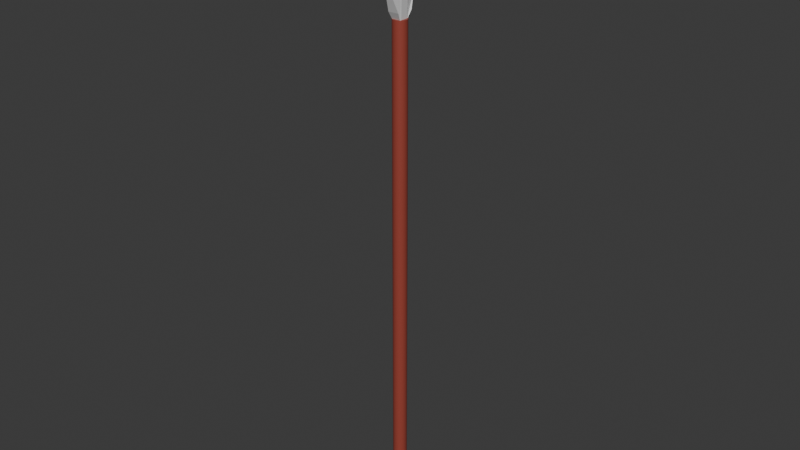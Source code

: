 # Source: spear.blend  (saved by Blender 4.1.24; exported with 4.5.12 LTS)
import bpy
from mathutils import Matrix  # noqa: F401  (used for matrix-valued properties, if any)

bpy.ops.wm.read_factory_settings(use_empty=True)
scene = bpy.context.scene
scene.name = 'Scene'

# ---- collections
col_sword = bpy.data.collections.new('Sword'); scene.collection.children.link(col_sword)

# ---- materials (node trees are filled in below, after node groups)
mat_material_003 = bpy.data.materials.new('Material.003')
mat_material_003.use_transparent_shadow = False
mat_material_002 = bpy.data.materials.new('Material.002')
mat_material_002.use_transparent_shadow = False
mat_material_001 = bpy.data.materials.new('Material.001')
mat_material_001.use_transparent_shadow = False

# ---- node groups
ng_smooth_by_angle = bpy.data.node_groups.new('Smooth by Angle', 'GeometryNodeTree')
_s = ng_smooth_by_angle.interface.new_socket(name='Mesh', in_out='OUTPUT', socket_type='NodeSocketGeometry')
_s = ng_smooth_by_angle.interface.new_socket(name='Mesh', in_out='INPUT', socket_type='NodeSocketGeometry')
_s = ng_smooth_by_angle.interface.new_socket(name='Angle', in_out='INPUT', socket_type='NodeSocketFloat')
_s.subtype = 'ANGLE'
_s.default_value = 0.5236
_s.min_value = 0.0
_s.max_value = 3.142
_s.description = 'Maximum face angle for smooth edges'
_s = ng_smooth_by_angle.interface.new_socket(name='Ignore Sharpness', in_out='INPUT', socket_type='NodeSocketBool')
_s.force_non_field = True
ng_smooth_by_angle.is_modifier = True
_N = ng_smooth_by_angle.nodes; _L = ng_smooth_by_angle.links
n0 = _N.new('GeometryNodeSetShadeSmooth'); n0.name = 'Set Shade Smooth'; n0.location = (120, -80)
n0.domain = 'EDGE'
n1 = _N.new('GeometryNodeSetShadeSmooth'); n1.name = 'Set Shade Smooth.001'; n1.location = (300, -80)
n2 = _N.new('NodeGroupOutput'); n2.name = 'Group Output'; n2.location = (480, -80)
n3 = _N.new('GeometryNodeInputMeshEdgeAngle'); n3.name = 'Edge Angle'; n3.location = (-440, -240)
n4 = _N.new('NodeGroupInput'); n4.name = 'Group Input'; n4.location = (-80, -80)
n5 = _N.new('GeometryNodeInputEdgeSmooth'); n5.name = 'Is Edge Smooth'; n5.location = (-260, -120)
n6 = _N.new('GeometryNodeInputShadeSmooth'); n6.name = 'Is Shade Smooth'; n6.location = (-440, -397)
n7 = _N.new('FunctionNodeCompare'); n7.name = 'Compare'; n7.location = (-260, -260)
n7.operation = 'LESS_EQUAL'
n7.inputs[6].default_value = (0.0, 0.0, 0.0, 0.0)
n7.inputs[7].default_value = (0.0, 0.0, 0.0, 0.0)
n8 = _N.new('FunctionNodeBooleanMath'); n8.name = 'Boolean Math.001'; n8.location = (-80, -260)
n9 = _N.new('NodeGroupInput'); n9.name = 'Group Input.001'; n9.location = (-440, -329)
n10 = _N.new('NodeGroupInput'); n10.name = 'Group Input.002'; n10.location = (-259, -189)
n11 = _N.new('FunctionNodeBooleanMath'); n11.name = 'Boolean Math'; n11.location = (-80, -149)
n11.operation = 'OR'
n12 = _N.new('FunctionNodeBooleanMath'); n12.name = 'Boolean Math.002'; n12.location = (-260, -380)
n12.operation = 'OR'
n13 = _N.new('NodeGroupInput'); n13.name = 'Group Input.003'; n13.location = (-440, -460)
_L.new(n3.outputs[0], n7.inputs[0])
_L.new(n1.outputs[0], n2.inputs[0])
_L.new(n9.outputs[1], n7.inputs[1])
_L.new(n7.outputs[0], n8.inputs[0])
_L.new(n4.outputs[0], n0.inputs[0])
_L.new(n0.outputs[0], n1.inputs[0])
_L.new(n8.outputs[0], n0.inputs[2])
_L.new(n10.outputs[2], n11.inputs[1])
_L.new(n5.outputs[0], n11.inputs[0])
_L.new(n11.outputs[0], n0.inputs[1])
_L.new(n13.outputs[2], n12.inputs[1])
_L.new(n6.outputs[0], n12.inputs[0])
_L.new(n12.outputs[0], n8.inputs[1])
n2.is_active_output = True

# ---- material node trees
mat_material_003.use_nodes = True; mat_material_003.node_tree.nodes.clear()
_N = mat_material_003.node_tree.nodes; _L = mat_material_003.node_tree.links
n0 = _N.new('ShaderNodeBsdfPrincipled'); n0.name = 'Principled BSDF'; n0.location = (10, 300)
n0.inputs[0].default_value = (0.3177, 0.05588, 0.03864, 1.0)
n1 = _N.new('ShaderNodeOutputMaterial'); n1.name = 'Material Output'; n1.location = (300, 300)
_L.new(n0.outputs[0], n1.inputs[0])
n1.is_active_output = True
mat_material_002.use_nodes = True; mat_material_002.node_tree.nodes.clear()
_N = mat_material_002.node_tree.nodes; _L = mat_material_002.node_tree.links
n0 = _N.new('ShaderNodeBsdfPrincipled'); n0.name = 'Principled BSDF'; n0.location = (10, 300)
n0.inputs[0].default_value = (0.2839, 0.2839, 0.2839, 1.0)
n1 = _N.new('ShaderNodeOutputMaterial'); n1.name = 'Material Output'; n1.location = (300, 300)
_L.new(n0.outputs[0], n1.inputs[0])
n1.is_active_output = True
mat_material_001.use_nodes = True; mat_material_001.node_tree.nodes.clear()
_N = mat_material_001.node_tree.nodes; _L = mat_material_001.node_tree.links
n0 = _N.new('ShaderNodeBsdfPrincipled'); n0.name = 'Principled BSDF'; n0.location = (10, 300)
n0.inputs[0].default_value = (0.7202, 0.7202, 0.7202, 1.0)
n1 = _N.new('ShaderNodeOutputMaterial'); n1.name = 'Material Output'; n1.location = (300, 300)
_L.new(n0.outputs[0], n1.inputs[0])
n1.is_active_output = True

# ---- world
world_world = bpy.data.worlds.new('World'); scene.world = world_world
world_world.use_nodes = True; world_world.node_tree.nodes.clear()
_N = world_world.node_tree.nodes; _L = world_world.node_tree.links
n0 = _N.new('ShaderNodeOutputWorld'); n0.name = 'World Output'; n0.location = (300, 300)
n1 = _N.new('ShaderNodeBackground'); n1.name = 'Background'; n1.location = (10, 300)
n1.inputs[0].default_value = (0.05088, 0.05088, 0.05088, 1.0)
_L.new(n1.outputs[0], n0.inputs[0])
n0.is_active_output = True
world_world.color = (0.05088, 0.05088, 0.05088)
world_world.use_sun_shadow = False
world_world.sun_shadow_jitter_overblur = 0.0

# ---- meshes
me_cylinder = bpy.data.meshes.new('Cylinder')
me_cylinder.from_pydata([(0.0, 1.0, 23.16), (0.1951, 0.9808, 23.16), (0.3827, 0.9239, 23.16), (0.5556, 0.8315, 23.16), (0.7071, 0.7071, 23.16), (0.8315, 0.5556, 23.16), (0.9239, 0.3827, 23.16), (0.9808, 0.1951, 23.16), (1.0, 0.0, 23.16), (0.9808, -0.1951, 23.16), (0.9239, -0.3827, 23.16), (0.8315, -0.5556, 23.16), (0.7071, -0.7071, 23.16), (0.5556, -0.8315, 23.16), (0.3827, -0.9239, 23.16), (0.1951, -0.9808, 23.16), (0.0, -1.0, 23.16), (-0.1951, -0.9808, 23.16), (-0.3827, -0.9239, 23.16), (-0.5556, -0.8315, 23.16), (-0.7071, -0.7071, 23.16), (-0.8315, -0.5556, 23.16), (-0.9239, -0.3827, 23.16), (-0.9808, -0.1951, 23.16), (-1.0, 0.0, 23.16), (-0.9808, 0.1951, 23.16), (-0.9239, 0.3827, 23.16), (-0.8315, 0.5556, 23.16), (-0.7071, 0.7071, 23.16), (-0.5556, 0.8315, 23.16), (-0.3827, 0.9239, 23.16), (-0.1951, 0.9808, 23.16), (0.0, 1.0, -0.7505), (0.1951, 0.9808, -0.7505), (0.3827, 0.9239, -0.7505), (0.5556, 0.8315, -0.7505), (0.7071, 0.7071, -0.7505), (0.8315, 0.5556, -0.7505), (0.9239, 0.3827, -0.7505), (0.9808, 0.1951, -0.7505), (1.0, 0.0, -0.7505), (0.9808, -0.1951, -0.7505), (0.9239, -0.3827, -0.7505), (0.8315, -0.5556, -0.7505), (0.7071, -0.7071, -0.7505), (0.5556, -0.8315, -0.7505), (0.3827, -0.9239, -0.7505), (0.1951, -0.9808, -0.7505), (0.0, -1.0, -0.7505), (-0.1951, -0.9808, -0.7505), (-0.3827, -0.9239, -0.7505), (-0.5556, -0.8315, -0.7505), (-0.7071, -0.7071, -0.7505), (-0.8315, -0.5556, -0.7505), (-0.9239, -0.3827, -0.7505), (-0.9808, -0.1951, -0.7505), (-1.0, 0.0, -0.7505), (-0.9808, 0.1951, -0.7505), (-0.9239, 0.3827, -0.7505), (-0.8315, 0.5556, -0.7505), (-0.7071, 0.7071, -0.7505), (-0.5556, 0.8315, -0.7505), (-0.3827, 0.9239, -0.7505), (-0.1951, 0.9808, -0.7505), (0.2328, 1.17, -0.8298), (0.4566, 1.102, -0.8298), (0.6629, 0.9921, -0.8298), (0.8437, 0.8437, -0.8298), (0.9921, 0.6629, -0.8298), (1.102, 0.4566, -0.8298), (1.17, 0.2328, -0.8298), (1.193, 1.334e-09, -0.8298), (1.17, -0.2328, -0.8298), (1.102, -0.4566, -0.8298), (0.9921, -0.6629, -0.8298), (0.8437, -0.8437, -0.8298), (0.6629, -0.9921, -0.8298), (0.4566, -1.102, -0.8298), (0.2328, -1.17, -0.8298), (4.835e-09, -1.193, -0.8298), (-0.2328, -1.17, -0.8298), (-0.4566, -1.102, -0.8298), (-0.6629, -0.9921, -0.8298), (-0.8437, -0.8437, -0.8298), (-0.9921, -0.6629, -0.8298), (-1.102, -0.4566, -0.8298), (-1.17, -0.2328, -0.8298), (-1.193, 1.334e-09, -0.8298), (-1.17, 0.2328, -0.8298), (-1.102, 0.4566, -0.8298), (-0.9921, 0.6629, -0.8298), (-0.8437, 0.8437, -0.8298), (-0.6629, 0.9921, -0.8298), (-0.4566, 1.102, -0.8298), (-0.2328, 1.17, -0.8298), (4.835e-09, 1.193, -0.8298), (5.122e-09, 1.174, -1.015), (4.835e-09, 1.193, -0.9957), (0.229, 1.151, -1.015), (0.2328, 1.17, -0.9957), (0.4492, 1.084, -1.015), (0.4566, 1.102, -0.9957), (0.6521, 0.976, -1.015), (0.6629, 0.9921, -0.9957), (0.83, 0.83, -1.015), (0.8437, 0.8437, -0.9957), (0.976, 0.6521, -1.015), (0.9921, 0.6629, -0.9957), (1.084, 0.4492, -1.015), (1.102, 0.4566, -0.9957), (1.151, 0.229, -1.015), (1.17, 0.2328, -0.9957), (1.174, 1.281e-09, -1.015), (1.193, 1.334e-09, -0.9957), (1.151, -0.229, -1.015), (1.17, -0.2328, -0.9957), (1.084, -0.4492, -1.015), (1.102, -0.4566, -0.9957), (0.976, -0.6521, -1.015), (0.9921, -0.6629, -0.9957), (0.83, -0.83, -1.015), (0.8437, -0.8437, -0.9957), (0.6521, -0.976, -1.015), (0.6629, -0.9921, -0.9957), (0.4492, -1.084, -1.015), (0.4566, -1.102, -0.9957), (0.229, -1.151, -1.015), (0.2328, -1.17, -0.9957), (5.122e-09, -1.174, -1.015), (4.835e-09, -1.193, -0.9957), (-0.229, -1.151, -1.015), (-0.2328, -1.17, -0.9957), (-0.4492, -1.084, -1.015), (-0.4566, -1.102, -0.9957), (-0.6521, -0.976, -1.015), (-0.6629, -0.9921, -0.9957), (-0.83, -0.83, -1.015), (-0.8437, -0.8437, -0.9957), (-0.976, -0.6521, -1.015), (-0.9921, -0.6629, -0.9957), (-1.084, -0.4492, -1.015), (-1.102, -0.4566, -0.9957), (-1.151, -0.229, -1.015), (-1.17, -0.2328, -0.9957), (-1.174, 1.281e-09, -1.015), (-1.193, 1.334e-09, -0.9957), (-1.151, 0.229, -1.015), (-1.17, 0.2328, -0.9957), (-1.084, 0.4492, -1.015), (-1.102, 0.4566, -0.9957), (-0.976, 0.6521, -1.015), (-0.9921, 0.6629, -0.9957), (-0.83, 0.83, -1.015), (-0.8437, 0.8437, -0.9957), (-0.6521, 0.976, -1.015), (-0.6629, 0.9921, -0.9957), (-0.4492, 1.084, -1.015), (-0.4566, 1.102, -0.9957), (-0.229, 1.151, -1.015), (-0.2328, 1.17, -0.9957)], [], [(32, 0, 1, 33), (33, 1, 2, 34), (34, 2, 3, 35), (35, 3, 4, 36), (36, 4, 5, 37), (37, 5, 6, 38), (38, 6, 7, 39), (39, 7, 8, 40), (40, 8, 9, 41), (41, 9, 10, 42), (42, 10, 11, 43), (43, 11, 12, 44), (44, 12, 13, 45), (45, 13, 14, 46), (46, 14, 15, 47), (47, 15, 16, 48), (48, 16, 17, 49), (49, 17, 18, 50), (50, 18, 19, 51), (51, 19, 20, 52), (52, 20, 21, 53), (53, 21, 22, 54), (54, 22, 23, 55), (55, 23, 24, 56), (56, 24, 25, 57), (57, 25, 26, 58), (58, 26, 27, 59), (59, 27, 28, 60), (60, 28, 29, 61), (61, 29, 30, 62), (1, 0, 31, 30, 29, 28, 27, 26, 25, 24, 23, 22, 21, 20, 19, 18, 17, 16, 15, 14, 13, 12, 11, 10, 9, 8, 7, 6, 5, 4, 3, 2), (62, 30, 31, 63), (63, 31, 0, 32), (159, 94, 95, 97), (94, 63, 32, 95), (93, 62, 63, 94), (92, 61, 62, 93), (91, 60, 61, 92), (90, 59, 60, 91), (89, 58, 59, 90), (88, 57, 58, 89), (87, 56, 57, 88), (86, 55, 56, 87), (85, 54, 55, 86), (84, 53, 54, 85), (83, 52, 53, 84), (82, 51, 52, 83), (81, 50, 51, 82), (80, 49, 50, 81), (79, 48, 49, 80), (78, 47, 48, 79), (77, 46, 47, 78), (76, 45, 46, 77), (75, 44, 45, 76), (74, 43, 44, 75), (73, 42, 43, 74), (72, 41, 42, 73), (71, 40, 41, 72), (70, 39, 40, 71), (69, 38, 39, 70), (68, 37, 38, 69), (67, 36, 37, 68), (66, 35, 36, 67), (65, 34, 35, 66), (64, 33, 34, 65), (95, 32, 33, 64), (96, 98, 100, 102, 104, 106, 108, 110, 112, 114, 116, 118, 120, 122, 124, 126, 128, 130, 132, 134, 136, 138, 140, 142, 144, 146, 148, 150, 152, 154, 156, 158), (101, 65, 66, 103), (103, 66, 67, 105), (105, 67, 68, 107), (107, 68, 69, 109), (109, 69, 70, 111), (111, 70, 71, 113), (113, 71, 72, 115), (115, 72, 73, 117), (117, 73, 74, 119), (119, 74, 75, 121), (121, 75, 76, 123), (123, 76, 77, 125), (125, 77, 78, 127), (127, 78, 79, 129), (129, 79, 80, 131), (131, 80, 81, 133), (133, 81, 82, 135), (135, 82, 83, 137), (137, 83, 84, 139), (139, 84, 85, 141), (141, 85, 86, 143), (143, 86, 87, 145), (145, 87, 88, 147), (147, 88, 89, 149), (149, 89, 90, 151), (151, 90, 91, 153), (153, 91, 92, 155), (155, 92, 93, 157), (157, 93, 94, 159), (99, 64, 65, 101), (97, 99, 98, 96), (99, 101, 100, 98), (101, 103, 102, 100), (103, 105, 104, 102), (105, 107, 106, 104), (107, 109, 108, 106), (109, 111, 110, 108), (111, 113, 112, 110), (113, 115, 114, 112), (115, 117, 116, 114), (117, 119, 118, 116), (119, 121, 120, 118), (121, 123, 122, 120), (123, 125, 124, 122), (125, 127, 126, 124), (127, 129, 128, 126), (129, 131, 130, 128), (131, 133, 132, 130), (133, 135, 134, 132), (135, 137, 136, 134), (137, 139, 138, 136), (139, 141, 140, 138), (141, 143, 142, 140), (143, 145, 144, 142), (145, 147, 146, 144), (147, 149, 148, 146), (149, 151, 150, 148), (151, 153, 152, 150), (153, 155, 154, 152), (155, 157, 156, 154), (157, 159, 158, 156), (159, 97, 96, 158), (97, 95, 64, 99)])
me_cylinder.polygons.foreach_set('use_smooth', [True] * 130)
me_cylinder.polygons.foreach_set('material_index', [0, 0, 0, 0, 0, 0, 0, 0, 0, 0, 0, 0, 0, 0, 0, 0, 0, 0, 0, 0, 0, 0, 0, 0, 0, 0, 0, 0, 0, 0, 0, 0, 0, 1, 1, 1, 1, 1, 1, 1, 1, 1, 1, 1, 1, 1, 1, 1, 1, 1, 1, 1, 1, 1, 1, 1, 1, 1, 1, 1, 1, 1, 1, 1, 1, 1, 1, 1, 1, 1, 1, 1, 1, 1, 1, 1, 1, 1, 1, 1, 1, 1, 1, 1, 1, 1, 1, 1, 1, 1, 1, 1, 1, 1, 1, 1, 1, 1, 1, 1, 1, 1, 1, 1, 1, 1, 1, 1, 1, 1, 1, 1, 1, 1, 1, 1, 1, 1, 1, 1, 1, 1, 1, 1, 1, 1, 1, 1, 1, 1])
_uv = me_cylinder.uv_layers.new(name='UVMap')
_uv.uv.foreach_set('vector', [1.0, 0.5399, 1.0, 1.0, 0.9688, 1.0, 0.9688, 0.5399, 0.9688, 0.5399, 0.9688, 1.0, 0.9375, 1.0, 0.9375, 0.5399, 0.9375, 0.5399, 0.9375, 1.0, 0.9062, 1.0, 0.9062, 0.5399, 0.9062, 0.5399, 0.9062, 1.0, 0.875, 1.0, 0.875, 0.5399, 0.875, 0.5399, 0.875, 1.0, 0.8438, 1.0, 0.8438, 0.5399, 0.8438, 0.5399, 0.8438, 1.0, 0.8125, 1.0, 0.8125, 0.5399, 0.8125, 0.5399, 0.8125, 1.0, 0.7812, 1.0, 0.7812, 0.5399, 0.7812, 0.5399, 0.7812, 1.0, 0.75, 1.0, 0.75, 0.5399, 0.75, 0.5399, 0.75, 1.0, 0.7188, 1.0, 0.7188, 0.5399, 0.7188, 0.5399, 0.7188, 1.0, 0.6875, 1.0, 0.6875, 0.5399, 0.6875, 0.5399, 0.6875, 1.0, 0.6562, 1.0, 0.6562, 0.5399, 0.6562, 0.5399, 0.6562, 1.0, 0.625, 1.0, 0.625, 0.5399, 0.625, 0.5399, 0.625, 1.0, 0.5938, 1.0, 0.5938, 0.5399, 0.5938, 0.5399, 0.5938, 1.0, 0.5625, 1.0, 0.5625, 0.5399, 0.5625, 0.5399, 0.5625, 1.0, 0.5312, 1.0, 0.5312, 0.5399, 0.5312, 0.5399, 0.5312, 1.0, 0.5, 1.0, 0.5, 0.5399, 0.5, 0.5399, 0.5, 1.0, 0.4688, 1.0, 0.4688, 0.5399, 0.4688, 0.5399, 0.4688, 1.0, 0.4375, 1.0, 0.4375, 0.5399, 0.4375, 0.5399, 0.4375, 1.0, 0.4062, 1.0, 0.4062, 0.5399, 0.4062, 0.5399, 0.4062, 1.0, 0.375, 1.0, 0.375, 0.5399, 0.375, 0.5399, 0.375, 1.0, 0.3438, 1.0, 0.3438, 0.5399, 0.3438, 0.5399, 0.3438, 1.0, 0.3125, 1.0, 0.3125, 0.5399, 0.3125, 0.5399, 0.3125, 1.0, 0.2812, 1.0, 0.2812, 0.5399, 0.2812, 0.5399, 0.2812, 1.0, 0.25, 1.0, 0.25, 0.5399, 0.25, 0.5399, 0.25, 1.0, 0.2188, 1.0, 0.2188, 0.5399, 0.2188, 0.5399, 0.2188, 1.0, 0.1875, 1.0, 0.1875, 0.5399, 0.1875, 0.5399, 0.1875, 1.0, 0.1562, 1.0, 0.1562, 0.5399, 0.1562, 0.5399, 0.1562, 1.0, 0.125, 1.0, 0.125, 0.5399, 0.125, 0.5399, 0.125, 1.0, 0.09375, 1.0, 0.09375, 0.5399, 0.09375, 0.5399, 0.09375, 1.0, 0.0625, 1.0, 0.0625, 0.5399, 0.2968, 0.4854, 0.25, 0.49, 0.2032, 0.4854, 0.1582, 0.4717, 0.1167, 0.4496, 0.08029, 0.4197, 0.05045, 0.3833, 0.02827, 0.3418, 0.01461, 0.2968, 0.01, 0.25, 0.01461, 0.2032, 0.02827, 0.1582, 0.05045, 0.1167, 0.08029, 0.08029, 0.1167, 0.05045, 0.1582, 0.02827, 0.2032, 0.01461, 0.25, 0.01, 0.2968, 0.01461, 0.3418, 0.02827, 0.3833, 0.05045, 0.4197, 0.08029, 0.4496, 0.1167, 0.4717, 0.1582, 0.4854, 0.2032, 0.49, 0.25, 0.4854, 0.2968, 0.4717, 0.3418, 0.4496, 0.3833, 0.4197, 0.4197, 0.3833, 0.4496, 0.3418, 0.4717, 0.0625, 0.5399, 0.0625, 1.0, 0.03125, 1.0, 0.03125, 0.5399, 0.03125, 0.5399, 0.03125, 1.0, 0.0, 1.0, 0.0, 0.5399, 0.03125, 0.5031, 0.03125, 0.5299, 0.0, 0.5299, 0.0, 0.5031, 0.03125, 0.5299, 0.03125, 0.5399, 0.0, 0.5399, 0.0, 0.5299, 0.0625, 0.5299, 0.0625, 0.5399, 0.03125, 0.5399, 0.03125, 0.5299, 0.09375, 0.5299, 0.09375, 0.5399, 0.0625, 0.5399, 0.0625, 0.5299, 0.125, 0.5299, 0.125, 0.5399, 0.09375, 0.5399, 0.09375, 0.5299, 0.1562, 0.5299, 0.1562, 0.5399, 0.125, 0.5399, 0.125, 0.5299, 0.1875, 0.5299, 0.1875, 0.5399, 0.1562, 0.5399, 0.1562, 0.5299, 0.2188, 0.5299, 0.2188, 0.5399, 0.1875, 0.5399, 0.1875, 0.5299, 0.25, 0.5299, 0.25, 0.5399, 0.2188, 0.5399, 0.2188, 0.5299, 0.2812, 0.5299, 0.2812, 0.5399, 0.25, 0.5399, 0.25, 0.5299, 0.3125, 0.5299, 0.3125, 0.5399, 0.2812, 0.5399, 0.2812, 0.5299, 0.3438, 0.5299, 0.3438, 0.5399, 0.3125, 0.5399, 0.3125, 0.5299, 0.375, 0.5299, 0.375, 0.5399, 0.3438, 0.5399, 0.3438, 0.5299, 0.4062, 0.5299, 0.4062, 0.5399, 0.375, 0.5399, 0.375, 0.5299, 0.4375, 0.5299, 0.4375, 0.5399, 0.4062, 0.5399, 0.4062, 0.5299, 0.4688, 0.5299, 0.4688, 0.5399, 0.4375, 0.5399, 0.4375, 0.5299, 0.5, 0.5299, 0.5, 0.5399, 0.4688, 0.5399, 0.4688, 0.5299, 0.5312, 0.5299, 0.5312, 0.5399, 0.5, 0.5399, 0.5, 0.5299, 0.5625, 0.5299, 0.5625, 0.5399, 0.5312, 0.5399, 0.5312, 0.5299, 0.5938, 0.5299, 0.5938, 0.5399, 0.5625, 0.5399, 0.5625, 0.5299, 0.625, 0.5299, 0.625, 0.5399, 0.5938, 0.5399, 0.5938, 0.5299, 0.6562, 0.5299, 0.6562, 0.5399, 0.625, 0.5399, 0.625, 0.5299, 0.6875, 0.5299, 0.6875, 0.5399, 0.6562, 0.5399, 0.6562, 0.5299, 0.7188, 0.5299, 0.7188, 0.5399, 0.6875, 0.5399, 0.6875, 0.5299, 0.75, 0.5299, 0.75, 0.5399, 0.7188, 0.5399, 0.7188, 0.5299, 0.7812, 0.5299, 0.7812, 0.5399, 0.75, 0.5399, 0.75, 0.5299, 0.8125, 0.5299, 0.8125, 0.5399, 0.7812, 0.5399, 0.7812, 0.5299, 0.8438, 0.5299, 0.8438, 0.5399, 0.8125, 0.5399, 0.8125, 0.5299, 0.875, 0.5299, 0.875, 0.5399, 0.8438, 0.5399, 0.8438, 0.5299, 0.9062, 0.5299, 0.9062, 0.5399, 0.875, 0.5399, 0.875, 0.5299, 0.9375, 0.5299, 0.9375, 0.5399, 0.9062, 0.5399, 0.9062, 0.5299, 0.9688, 0.5299, 0.9688, 0.5399, 0.9375, 0.5399, 0.9375, 0.5299, 1.0, 0.5299, 1.0, 0.5399, 0.9688, 0.5399, 0.9688, 0.5299, 0.75, 0.4861, 0.7961, 0.4816, 0.8404, 0.4681, 0.8812, 0.4463, 0.9169, 0.4169, 0.9463, 0.3812, 0.9681, 0.3404, 0.9816, 0.2961, 0.9861, 0.25, 0.9816, 0.2039, 0.9681, 0.1596, 0.9463, 0.1188, 0.9169, 0.08305, 0.8812, 0.05369, 0.8404, 0.03187, 0.7961, 0.01844, 0.75, 0.0139, 0.7039, 0.01844, 0.6596, 0.03187, 0.6188, 0.05369, 0.5831, 0.08305, 0.5537, 0.1188, 0.5319, 0.1596, 0.5184, 0.2039, 0.5139, 0.25, 0.5184, 0.2961, 0.5319, 0.3404, 0.5537, 0.3812, 0.5831, 0.4169, 0.6188, 0.4463, 0.6596, 0.4681, 0.7039, 0.4816, 0.9375, 0.5031, 0.9375, 0.5299, 0.9062, 0.5299, 0.9062, 0.5031, 0.9062, 0.5031, 0.9062, 0.5299, 0.875, 0.5299, 0.875, 0.5031, 0.875, 0.5031, 0.875, 0.5299, 0.8438, 0.5299, 0.8438, 0.5031, 0.8437, 0.5031, 0.8438, 0.5299, 0.8125, 0.5299, 0.8125, 0.5031, 0.8125, 0.5031, 0.8125, 0.5299, 0.7812, 0.5299, 0.7812, 0.5031, 0.7812, 0.5031, 0.7812, 0.5299, 0.75, 0.5299, 0.75, 0.5031, 0.75, 0.5031, 0.75, 0.5299, 0.7188, 0.5299, 0.7188, 0.5031, 0.7188, 0.5031, 0.7188, 0.5299, 0.6875, 0.5299, 0.6875, 0.5031, 0.6875, 0.5031, 0.6875, 0.5299, 0.6562, 0.5299, 0.6562, 0.5031, 0.6562, 0.5031, 0.6562, 0.5299, 0.625, 0.5299, 0.625, 0.5031, 0.625, 0.5031, 0.625, 0.5299, 0.5938, 0.5299, 0.5938, 0.5031, 0.5938, 0.5031, 0.5938, 0.5299, 0.5625, 0.5299, 0.5625, 0.5031, 0.5625, 0.5031, 0.5625, 0.5299, 0.5312, 0.5299, 0.5312, 0.5031, 0.5312, 0.5031, 0.5312, 0.5299, 0.5, 0.5299, 0.5, 0.5031, 0.5, 0.5031, 0.5, 0.5299, 0.4688, 0.5299, 0.4688, 0.5031, 0.4687, 0.5031, 0.4688, 0.5299, 0.4375, 0.5299, 0.4375, 0.5031, 0.4375, 0.5031, 0.4375, 0.5299, 0.4062, 0.5299, 0.4062, 0.5031, 0.4062, 0.5031, 0.4062, 0.5299, 0.375, 0.5299, 0.375, 0.5031, 0.375, 0.5031, 0.375, 0.5299, 0.3438, 0.5299, 0.3438, 0.5031, 0.3438, 0.5031, 0.3438, 0.5299, 0.3125, 0.5299, 0.3125, 0.5031, 0.3125, 0.5031, 0.3125, 0.5299, 0.2812, 0.5299, 0.2812, 0.5031, 0.2812, 0.5031, 0.2812, 0.5299, 0.25, 0.5299, 0.25, 0.5031, 0.25, 0.5031, 0.25, 0.5299, 0.2188, 0.5299, 0.2188, 0.5031, 0.2188, 0.5031, 0.2188, 0.5299, 0.1875, 0.5299, 0.1875, 0.5031, 0.1875, 0.5031, 0.1875, 0.5299, 0.1562, 0.5299, 0.1562, 0.5031, 0.1562, 0.5031, 0.1562, 0.5299, 0.125, 0.5299, 0.125, 0.5031, 0.125, 0.5031, 0.125, 0.5299, 0.09375, 0.5299, 0.09375, 0.5031, 0.09375, 0.5031, 0.09375, 0.5299, 0.0625, 0.5299, 0.0625, 0.5031, 0.0625, 0.5031, 0.0625, 0.5299, 0.03125, 0.5299, 0.03125, 0.5031, 0.9688, 0.5031, 0.9688, 0.5299, 0.9375, 0.5299, 0.9375, 0.5031, 0.75, 0.49, 0.7968, 0.4854, 0.7961, 0.4816, 0.75, 0.4861, 0.7968, 0.4854, 0.8418, 0.4717, 0.8404, 0.4681, 0.7961, 0.4816, 0.8418, 0.4717, 0.8833, 0.4496, 0.8812, 0.4463, 0.8404, 0.4681, 0.8833, 0.4496, 0.9197, 0.4197, 0.9169, 0.4169, 0.8812, 0.4463, 0.9197, 0.4197, 0.9496, 0.3833, 0.9463, 0.3812, 0.9169, 0.4169, 0.9496, 0.3833, 0.9717, 0.3418, 0.9681, 0.3404, 0.9463, 0.3812, 0.9717, 0.3418, 0.9854, 0.2968, 0.9816, 0.2961, 0.9681, 0.3404, 0.9854, 0.2968, 0.99, 0.25, 0.9861, 0.25, 0.9816, 0.2961, 0.99, 0.25, 0.9854, 0.2032, 0.9816, 0.2039, 0.9861, 0.25, 0.9854, 0.2032, 0.9717, 0.1582, 0.9681, 0.1596, 0.9816, 0.2039, 0.9717, 0.1582, 0.9496, 0.1167, 0.9463, 0.1188, 0.9681, 0.1596, 0.9496, 0.1167, 0.9197, 0.08029, 0.9169, 0.08305, 0.9463, 0.1188, 0.9197, 0.08029, 0.8833, 0.05045, 0.8812, 0.05369, 0.9169, 0.08305, 0.8833, 0.05045, 0.8418, 0.02827, 0.8404, 0.03187, 0.8812, 0.05369, 0.8418, 0.02827, 0.7968, 0.01461, 0.7961, 0.01844, 0.8404, 0.03187, 0.7968, 0.01461, 0.75, 0.01, 0.75, 0.0139, 0.7961, 0.01844, 0.75, 0.01, 0.7032, 0.01461, 0.7039, 0.01844, 0.75, 0.0139, 0.7032, 0.01461, 0.6582, 0.02827, 0.6596, 0.03187, 0.7039, 0.01844, 0.6582, 0.02827, 0.6167, 0.05045, 0.6188, 0.05369, 0.6596, 0.03187, 0.6167, 0.05045, 0.5803, 0.08029, 0.5831, 0.08305, 0.6188, 0.05369, 0.5803, 0.08029, 0.5504, 0.1167, 0.5537, 0.1188, 0.5831, 0.08305, 0.5504, 0.1167, 0.5283, 0.1582, 0.5319, 0.1596, 0.5537, 0.1188, 0.5283, 0.1582, 0.5146, 0.2032, 0.5184, 0.2039, 0.5319, 0.1596, 0.5146, 0.2032, 0.51, 0.25, 0.5139, 0.25, 0.5184, 0.2039, 0.51, 0.25, 0.5146, 0.2968, 0.5184, 0.2961, 0.5139, 0.25, 0.5146, 0.2968, 0.5283, 0.3418, 0.5319, 0.3404, 0.5184, 0.2961, 0.5283, 0.3418, 0.5504, 0.3833, 0.5537, 0.3812, 0.5319, 0.3404, 0.5504, 0.3833, 0.5803, 0.4197, 0.5831, 0.4169, 0.5537, 0.3812, 0.5803, 0.4197, 0.6167, 0.4496, 0.6188, 0.4463, 0.5831, 0.4169, 0.6167, 0.4496, 0.6582, 0.4717, 0.6596, 0.4681, 0.6188, 0.4463, 0.6582, 0.4717, 0.7032, 0.4854, 0.7039, 0.4816, 0.6596, 0.4681, 0.7032, 0.4854, 0.75, 0.49, 0.75, 0.4861, 0.7039, 0.4816, 1.0, 0.5031, 1.0, 0.5299, 0.9688, 0.5299, 0.9688, 0.5031])
me_cylinder.materials.append(mat_material_003)
me_cylinder.materials.append(mat_material_002)
me_cylinder.update()
me_cube_001 = bpy.data.meshes.new('Cube.001')
me_cube_001.from_pydata([(-0.01168, -0.008907, 1.22), (2.343e-10, 0.0, 1.506), (-0.01168, 0.008907, 1.22), (0.01061, -0.008907, 1.22), (0.01061, 0.008907, 1.22), (-0.01604, -0.01282, 1.375), (-0.01604, 0.01282, 1.375), (0.01604, 0.01282, 1.375), (0.01604, -0.01282, 1.375), (2.343e-10, -0.05362, 1.375), (2.343e-10, 0.05362, 1.375), (0.009683, 0.01126, 1.22), (-0.0005352, -0.01126, 1.22), (0.009683, -0.01126, 1.22), (-0.0005352, 0.01126, 1.22), (-0.01075, 0.01126, 1.22), (-0.007842, 0.01126, 1.22), (-0.007842, -0.01126, 1.22), (-0.01075, -0.01126, 1.22), (0.008026, -0.03321, 1.272), (0.01301, -0.02054, 1.238), (0.001957, -0.04864, 1.3), (2.343e-10, -0.05362, 1.306), (-0.008026, 0.03321, 1.272), (-0.01301, 0.02054, 1.238), (2.343e-10, 0.05362, 1.306), (-0.001957, 0.04864, 1.3), (0.01301, 0.02054, 1.238), (0.001957, 0.04864, 1.3), (0.008026, 0.03321, 1.272), (-0.001957, -0.04864, 1.3), (-0.01301, -0.02054, 1.238), (-0.008026, -0.03321, 1.272)], [], [(5, 1, 6), (10, 1, 7), (7, 1, 8), (9, 1, 5), (4, 3, 13, 12, 14, 11), (0, 2, 15, 16, 14, 12, 17, 18), (8, 1, 9), (6, 1, 10), (0, 5, 6, 2), (4, 7, 8, 3), (9, 22, 21, 19, 20, 13, 3, 8), (25, 26, 23, 24, 15, 2, 6, 10), (15, 2, 0, 4, 11, 16), (5, 7, 0), (13, 3, 0, 18, 17), (7, 4, 0), (5, 6, 10, 7), (8, 9, 5), (4, 11, 27, 29, 28, 25, 10, 7), (18, 31, 32, 30, 22, 9, 5, 0), (26, 25, 28), (28, 29, 23, 26), (27, 24, 23, 29), (24, 27, 11, 15), (22, 30, 21), (19, 21, 30, 32), (19, 32, 31, 20), (20, 31, 18, 13)])
_uv = me_cube_001.uv_layers.new(name='UVMap')
_uv.uv.foreach_set('vector', [0.6, 0.0, 0.625, 0.25, 0.6, 0.25, 0.6, 0.375, 0.625, 0.5, 0.6, 0.5, 0.6, 0.5, 0.625, 0.75, 0.6, 0.75, 0.6, 0.875, 0.625, 1.0, 0.6, 1.0, 0.375, 0.5, 0.375, 0.75, 0.3646, 0.75, 0.25, 0.6628, 0.25, 0.5872, 0.3646, 0.5, 0.125, 0.75, 0.125, 0.5, 0.1354, 0.5, 0.168, 0.5302, 0.25, 0.5872, 0.25, 0.6628, 0.168, 0.7198, 0.1354, 0.75, 0.6, 0.75, 0.625, 0.875, 0.6, 0.875, 0.6, 0.25, 0.625, 0.375, 0.6, 0.375, 0.125, 0.75, 0.6, 0.0, 0.6, 0.25, 0.125, 0.5, 0.375, 0.5, 0.6, 0.5, 0.6, 0.75, 0.375, 0.75, 0.0, 0.0, 0.0, 0.0, 0.0, 0.0, 0.0, 0.0, 0.0, 0.0, 0.0, 0.0, 0.0, 0.0, 0.0, 0.0, 0.0, 0.0, 0.0, 0.0, 0.0, 0.0, 0.0, 0.0, 0.0, 0.0, 0.0, 0.0, 0.0, 0.0, 0.0, 0.0, 0.375, 0.4896, 0.375, 0.5, 0.375, 1.0, 0.375, 0.5, 0.375, 0.4896, 0.375, 0.4896, 0.6, 0.75, 0.6, 0.5, 0.375, 1.0, 0.375, 0.9896, 0.375, 1.0, 0.375, 1.0, 0.375, 0.9896, 0.375, 0.9896, 0.6, 0.5, 0.375, 0.5, 0.375, 1.0, 0.6, 0.75, 0.6, 0.5, 0.6, 0.375, 0.6, 0.5, 0.6, 0.75, 0.6, 0.875, 0.6, 0.75, 0.0, 0.0, 0.0, 0.0, 0.0, 0.0, 0.0, 0.0, 0.0, 0.0, 0.0, 0.0, 0.0, 0.0, 0.0, 0.0, 0.0, 0.0, 0.0, 0.0, 0.0, 0.0, 0.0, 0.0, 0.0, 0.0, 0.0, 0.0, 0.0, 0.0, 0.0, 0.0, 0.0, 0.0, 0.0, 0.0, 0.0, 0.0, 0.0, 0.0, 0.0, 0.0, 0.0, 0.0, 0.0, 0.0, 0.0, 0.0, 0.0, 0.0, 0.0, 0.0, 0.0, 0.0, 0.0, 0.0, 0.0, 0.0, 0.0, 0.0, 0.0, 0.0, 0.0, 0.0, 0.0, 0.0, 0.0, 0.0, 0.0, 0.0, 0.0, 0.0, 0.0, 0.0, 0.0, 0.0, 0.0, 0.0, 0.0, 0.0, 0.0, 0.0, 0.0, 0.0, 0.0, 0.0, 0.0, 0.0, 0.0, 0.0, 0.0, 0.0])
_ca = me_cube_001.color_attributes.new('Attribute', 'BYTE_COLOR', 'CORNER')
_ca.data.foreach_set('color', [1.0, 1.0, 1.0, 1.0, 1.0, 1.0, 1.0, 1.0, 1.0, 1.0, 1.0, 1.0, 1.0, 1.0, 1.0, 1.0, 1.0, 1.0, 1.0, 1.0, 1.0, 1.0, 1.0, 1.0, 1.0, 1.0, 1.0, 1.0, 1.0, 1.0, 1.0, 1.0, 1.0, 1.0, 1.0, 1.0, 1.0, 1.0, 1.0, 1.0, 1.0, 1.0, 1.0, 1.0, 1.0, 1.0, 1.0, 1.0, 1.0, 1.0, 1.0, 1.0, 1.0, 1.0, 1.0, 1.0, 1.0, 1.0, 1.0, 1.0, 1.0, 1.0, 1.0, 1.0, 1.0, 1.0, 1.0, 1.0, 1.0, 1.0, 1.0, 1.0, 1.0, 1.0, 1.0, 1.0, 1.0, 1.0, 1.0, 1.0, 1.0, 1.0, 1.0, 1.0, 1.0, 1.0, 1.0, 1.0, 1.0, 1.0, 1.0, 1.0, 1.0, 1.0, 1.0, 1.0, 1.0, 1.0, 1.0, 1.0, 1.0, 1.0, 1.0, 1.0, 1.0, 1.0, 1.0, 1.0, 1.0, 1.0, 1.0, 1.0, 1.0, 1.0, 1.0, 1.0, 1.0, 1.0, 1.0, 1.0, 1.0, 1.0, 1.0, 1.0, 1.0, 1.0, 1.0, 1.0, 1.0, 1.0, 1.0, 1.0, 1.0, 1.0, 1.0, 1.0, 1.0, 1.0, 1.0, 1.0, 1.0, 1.0, 1.0, 1.0, 1.0, 1.0, 1.0, 1.0, 1.0, 1.0, 1.0, 1.0, 1.0, 1.0, 1.0, 1.0, 1.0, 1.0, 1.0, 1.0, 1.0, 1.0, 1.0, 1.0, 1.0, 1.0, 1.0, 1.0, 1.0, 1.0, 1.0, 1.0, 1.0, 1.0, 1.0, 1.0, 1.0, 1.0, 1.0, 1.0, 1.0, 1.0, 1.0, 1.0, 1.0, 1.0, 1.0, 1.0, 1.0, 1.0, 1.0, 1.0, 1.0, 1.0, 1.0, 1.0, 1.0, 1.0, 1.0, 1.0, 1.0, 1.0, 1.0, 1.0, 1.0, 1.0, 1.0, 1.0, 1.0, 1.0, 1.0, 1.0, 1.0, 1.0, 1.0, 1.0, 1.0, 1.0, 1.0, 1.0, 1.0, 1.0, 1.0, 1.0, 1.0, 1.0, 1.0, 1.0, 1.0, 1.0, 1.0, 1.0, 1.0, 1.0, 1.0, 1.0, 1.0, 1.0, 1.0, 1.0, 1.0, 1.0, 1.0, 1.0, 1.0, 1.0, 1.0, 1.0, 1.0, 1.0, 1.0, 1.0, 1.0, 1.0, 1.0, 1.0, 1.0, 1.0, 1.0, 1.0, 1.0, 1.0, 1.0, 1.0, 1.0, 1.0, 1.0, 1.0, 1.0, 1.0, 1.0, 1.0, 1.0, 1.0, 1.0, 1.0, 1.0, 1.0, 1.0, 1.0, 1.0, 1.0, 1.0, 1.0, 1.0, 1.0, 1.0, 1.0, 1.0, 1.0, 1.0, 1.0, 1.0, 1.0, 1.0, 1.0, 1.0, 1.0, 1.0, 1.0, 1.0, 1.0, 1.0, 1.0, 1.0, 1.0, 1.0, 1.0, 1.0, 1.0, 1.0, 1.0, 1.0, 1.0, 1.0, 1.0, 1.0, 1.0, 1.0, 1.0, 1.0, 1.0, 1.0, 1.0, 1.0, 1.0, 1.0, 1.0, 1.0, 1.0, 1.0, 1.0, 1.0, 1.0, 1.0, 1.0, 1.0, 1.0, 1.0, 1.0, 1.0, 1.0, 1.0, 1.0, 1.0, 1.0, 1.0, 1.0, 1.0, 1.0, 1.0, 1.0, 1.0, 1.0, 1.0, 1.0, 1.0, 1.0, 1.0, 1.0, 1.0, 1.0, 1.0, 1.0, 1.0, 1.0, 1.0, 1.0, 1.0, 1.0, 1.0, 1.0, 1.0, 1.0, 1.0, 1.0, 1.0, 1.0, 1.0, 1.0, 1.0, 1.0, 1.0, 1.0, 1.0, 1.0, 1.0, 1.0, 1.0, 1.0, 1.0, 1.0, 1.0, 1.0, 1.0, 1.0, 1.0, 1.0, 1.0, 1.0, 1.0, 1.0, 1.0, 1.0, 1.0, 1.0, 1.0, 1.0, 1.0, 1.0, 1.0, 1.0, 1.0, 1.0, 1.0, 1.0, 1.0, 1.0, 1.0, 1.0, 1.0, 1.0, 1.0, 1.0, 1.0, 1.0, 1.0, 1.0, 1.0, 1.0, 1.0, 1.0, 1.0, 1.0, 1.0, 1.0, 1.0, 1.0, 1.0, 1.0, 1.0, 1.0, 1.0, 1.0, 1.0, 1.0, 1.0, 1.0, 1.0, 1.0, 1.0, 1.0, 1.0, 1.0, 1.0, 1.0, 1.0, 1.0, 1.0, 1.0, 1.0, 1.0, 1.0, 1.0, 1.0, 1.0, 1.0, 1.0, 1.0, 1.0, 1.0, 1.0, 1.0, 1.0, 1.0, 1.0, 1.0, 1.0, 1.0, 1.0, 1.0, 1.0, 1.0, 1.0, 1.0, 1.0, 1.0, 1.0, 1.0, 1.0, 1.0, 1.0, 1.0, 1.0, 1.0, 1.0, 1.0, 1.0, 1.0, 1.0, 1.0, 1.0, 1.0, 1.0])
me_cube_001.materials.append(mat_material_001)
me_cube_001.update()

# ---- objects
ob_cylinder = bpy.data.objects.new('Cylinder', me_cylinder)
ob_cube_001 = bpy.data.objects.new('Cube.001', me_cube_001)

# ---- transforms, parenting, visibility, modifiers, constraints
ob_cylinder.location = (0.0, 0.0, 0.04969)
ob_cylinder.scale = (0.01686, 0.01686, 0.05026)
_m = ob_cylinder.modifiers.new('Smooth by Angle', 'NODES')
_m.node_group = ng_smooth_by_angle
_m.show_group_selector = False
ob_cube_001.parent = ob_cylinder
ob_cube_001.matrix_parent_inverse = Matrix(((59.3, -0.0, 0.0, -0.0), (-0.0, 59.3, -0.0, 0.0), (0.0, -0.0, 19.9, -0.9886), (-0.0, 0.0, -0.0, 1.0)))
ob_cube_001.location = (0.0, 0.0, -0.008164)

# ---- collection membership
col_sword.objects.link(ob_cylinder)
col_sword.objects.link(ob_cube_001)

# ---- scene / render settings (as saved in the file)
scene.frame_start = 1; scene.frame_end = 250; scene.frame_set(1)
scene.render.engine = 'BLENDER_EEVEE_NEXT'
scene.cycles.sampling_pattern = 'TABULATED_SOBOL'
scene.eevee.ray_tracing_options.trace_max_roughness = 0.0
bpy.context.view_layer.update()

# ---- added for rendering (the .blend has no active camera and no usable light): camera, sun
cam_auto = bpy.data.cameras.new('AutoCamera')
cam_auto.lens = 50.0
cam_auto.sensor_width = 36.0
cam_auto.clip_end = 1000.0
ob_auto_camera = bpy.data.objects.new('AutoCamera', cam_auto)
scene.collection.objects.link(ob_auto_camera)
ob_auto_camera.location = (1.3907, -1.66884, 1.8606)
ob_auto_camera.rotation_euler = (1.09748, -7.21219e-08, 0.694738)
scene.camera = ob_auto_camera
light_auto_sun = bpy.data.lights.new('AutoSun', 'SUN')
light_auto_sun.energy = 3.0
light_auto_sun.angle = 0.0523599
ob_auto_sun = bpy.data.objects.new('AutoSun', light_auto_sun)
scene.collection.objects.link(ob_auto_sun)
ob_auto_sun.rotation_euler = (0.872665, 0.174533, 0.523599)
bpy.context.view_layer.update()
